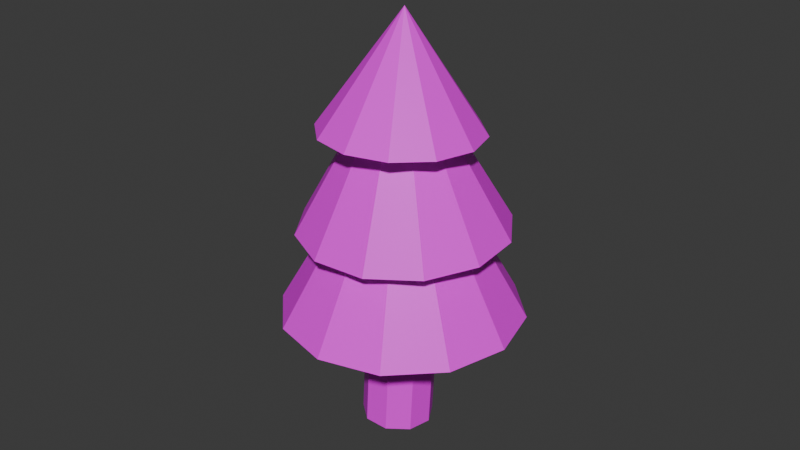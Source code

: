 # Source: tree.blend  (saved by Blender 4.0.36; exported with 4.5.12 LTS)
import bpy
from mathutils import Matrix  # noqa: F401  (used for matrix-valued properties, if any)

bpy.ops.wm.read_factory_settings(use_empty=True)
scene = bpy.context.scene
scene.name = 'Scene'

# ---- collections
col_collection = bpy.data.collections.new('Collection'); scene.collection.children.link(col_collection)

# ---- images (referenced by path relative to the original .blend; pixels are not part of the script)
import os
ASSET_DIR = os.environ.get("B2B_ASSET_DIR", "")  # directory of the original .blend (textures are referenced by path, not embedded)
HERE = os.path.dirname(os.path.abspath(__file__))  # packed textures are extracted next to this script under _unpacked/

def load_image(name, relpath, width, height, colorspace="sRGB"):
    """Load a texture the original file referenced (path relative to the .blend, or extracted next to this script)."""
    p = next((c for c in (os.path.join(HERE, relpath), os.path.join(ASSET_DIR, relpath)) if relpath and os.path.exists(c)), "")
    if p:
        img = bpy.data.images.load(p, check_existing=True)
        img.name = name
    else:  # same state as the original file: an image datablock whose file is absent (Cycles renders it pink)
        img = bpy.data.images.new(name, width, height)
        img.source = "FILE"
        img.filepath = "//" + (relpath or name)
    img.colorspace_settings.name = colorspace
    return img
img_wood_texture_webp = load_image('wood texture.webp', 'wood texture.webp', 1024, 1024, 'sRGB')
img_tree_leaves_jpeg = load_image('tree leaves.jpeg', 'tree leaves.jpeg', 1024, 1024, 'sRGB')

# ---- materials (node trees are filled in below, after node groups)
mat_material = bpy.data.materials.new('Material')
mat_material.use_transparent_shadow = False
mat_material_005 = bpy.data.materials.new('Material.005')
mat_material_005.use_transparent_shadow = False

# ---- material node trees
mat_material.use_nodes = True; mat_material.node_tree.nodes.clear()
_N = mat_material.node_tree.nodes; _L = mat_material.node_tree.links
n0 = _N.new('ShaderNodeBsdfPrincipled'); n0.name = 'Principled BSDF'; n0.location = (10, 300)
n0.inputs[3].default_value = 1.45
n1 = _N.new('ShaderNodeOutputMaterial'); n1.name = 'Material Output'; n1.location = (300, 300)
n2 = _N.new('ShaderNodeTexImage'); n2.name = 'Image Texture'; n2.location = (-305, 224)
n2.image = img_wood_texture_webp
_L.new(n0.outputs[0], n1.inputs[0])
_L.new(n2.outputs[0], n0.inputs[0])
n1.is_active_output = True
mat_material_005.use_nodes = True; mat_material_005.node_tree.nodes.clear()
_N = mat_material_005.node_tree.nodes; _L = mat_material_005.node_tree.links
n0 = _N.new('ShaderNodeBsdfPrincipled'); n0.name = 'Principled BSDF'; n0.location = (10, 300)
n0.inputs[3].default_value = 1.45
n1 = _N.new('ShaderNodeOutputMaterial'); n1.name = 'Material Output'; n1.location = (300, 300)
n2 = _N.new('ShaderNodeTexImage'); n2.name = 'Image Texture'; n2.location = (-415, 182)
n2.image = img_tree_leaves_jpeg
_L.new(n0.outputs[0], n1.inputs[0])
_L.new(n2.outputs[0], n0.inputs[0])
n1.is_active_output = True

# ---- world
world_world = bpy.data.worlds.new('World'); scene.world = world_world
world_world.use_nodes = True; world_world.node_tree.nodes.clear()
_N = world_world.node_tree.nodes; _L = world_world.node_tree.links
n0 = _N.new('ShaderNodeOutputWorld'); n0.name = 'World Output'; n0.location = (300, 300)
n1 = _N.new('ShaderNodeBackground'); n1.name = 'Background'; n1.location = (10, 300)
n1.inputs[0].default_value = (0.05088, 0.05088, 0.05088, 1.0)
_L.new(n1.outputs[0], n0.inputs[0])
n0.is_active_output = True
world_world.color = (0.05088, 0.05088, 0.05088)
world_world.use_sun_shadow = False
world_world.sun_shadow_jitter_overblur = 0.0

# ---- meshes
me_cylinder = bpy.data.meshes.new('Cylinder')
me_cylinder.from_pydata([(0.0, 0.9527, -1.008), (0.0, 0.9959, 0.9722), (0.6428, 0.7189, -1.006), (0.6083, 0.7765, 0.9787), (0.9848, 0.1269, -1.001), (0.9319, 0.2208, 0.9953), (0.866, -0.5463, -0.9956), (0.8195, -0.4111, 1.014), (0.342, -0.9857, -0.9919), (0.3236, -0.8236, 1.026), (-0.342, -0.9857, -0.9919), (-0.3236, -0.8236, 1.026), (-0.866, -0.5463, -0.9956), (-0.8195, -0.4106, 1.014), (-0.9848, 0.1269, -1.001), (-0.9319, 0.2212, 0.9953), (-0.6428, 0.7189, -1.006), (-0.6083, 0.7769, 0.9785), (0.0, 0.9527, -1.008), (0.6428, 0.7189, -1.006), (0.9848, 0.1269, -1.001), (0.866, -0.5463, -0.9956), (0.342, -0.9857, -0.9919), (-0.342, -0.9857, -0.9919), (-0.866, -0.5463, -0.9956), (-0.9848, 0.1269, -1.001), (-0.6428, 0.7189, -1.006), (0.0, 0.8983, -1.008), (0.6078, 0.6772, -1.006), (0.9312, 0.1175, -1.001), (0.8188, -0.519, -0.9958), (0.3234, -0.9345, -0.9923), (-0.3234, -0.9345, -0.9923), (-0.8188, -0.519, -0.9958), (-0.9312, 0.1175, -1.001), (-0.6078, 0.6772, -1.006), (0.6428, 0.7189, -1.006), (0.0, 0.9527, -1.008), (0.9848, 0.1269, -1.001), (0.866, -0.5463, -0.9956), (0.342, -0.9857, -0.9919), (-0.342, -0.9857, -0.9919), (-0.866, -0.5463, -0.9956), (-0.9848, 0.1269, -1.001), (-0.6428, 0.7189, -1.006), (0.6078, 0.6945, -0.901), (4.47e-08, 0.9156, -0.9028), (0.9312, 0.1348, -0.8963), (0.8188, -0.5017, -0.891), (0.3234, -0.9172, -0.8875), (-0.3234, -0.9172, -0.8875), (-0.8188, -0.5017, -0.891), (-0.9312, 0.1348, -0.8963), (-0.6078, 0.6945, -0.901), (0.6428, 0.8176, 0.9773), (0.0, 1.05, 0.9703), (0.9848, 0.2305, 0.995), (0.866, -0.4372, 1.015), (0.342, -0.873, 1.028), (-0.342, -0.873, 1.028), (-0.866, -0.4372, 1.015), (-0.9848, 0.2305, 0.995), (-0.6428, 0.8176, 0.9773), (0.6083, 0.753, 0.9435), (-1.49e-08, 0.9728, 0.9374), (0.9319, 0.1967, 0.9589), (0.8195, -0.436, 0.9764), (0.3236, -0.849, 0.9878), (-0.3236, -0.849, 0.9878), (-0.8195, -0.4325, 0.9775), (-0.9319, 0.1994, 0.9585), (-0.6083, 0.755, 0.9418), (0.6078, 0.688, -0.9402), (4.47e-08, 0.9091, -0.942), (0.9312, 0.1283, -0.9355), (0.8188, -0.5082, -0.9302), (0.3234, -0.9237, -0.9267), (-0.3234, -0.9237, -0.9267), (-0.8188, -0.5082, -0.9302), (-0.9312, 0.1283, -0.9355), (-0.6078, 0.688, -0.9402), (0.8802, 0.4942, -0.07244), (0.8074, 0.584, -0.02139), (1.035, 0.5973, -0.02191), (1.108, 0.4926, -0.07238), (1.128, 0.2555, -0.1031), (0.9434, 0.5159, 0.0258), (0.9004, 0.2595, -0.1032), (0.8585, -0.01039, -0.09976), (0.7742, -0.1358, -0.06269), (0.6869, -0.1201, -0.009401), (0.6374, -0.02015, 0.03448), (0.6489, 0.2311, 0.04927), (0.716, 0.4806, 0.0269), (0.0, 1.219, -0.01577), (0.6428, 0.9855, -0.01245), (0.9848, 0.3943, -0.004036), (0.866, -0.278, 0.005529), (0.342, -0.7168, 0.01177), (-0.342, -0.7168, 0.01177), (-0.866, -0.278, 0.005529), (-0.9848, 0.3943, -0.004036), (-0.6428, 0.9855, -0.01245), (0.6428, 0.8014, -0.5065), (0.9848, 0.2094, -0.5015), (0.866, -0.4638, -0.4959), (0.342, -0.9032, -0.4922), (-0.342, -0.9032, -0.4922), (-0.866, -0.4638, -0.4959), (-0.9848, 0.2094, -0.5015), (-0.6428, 0.8014, -0.5065), (0.0, 1.035, -0.5084), (0.6428, 0.7602, -0.7563), (0.9848, 0.1682, -0.7513), (0.866, -0.505, -0.7457), (0.342, -0.9444, -0.7421), (-0.342, -0.9444, -0.7421), (-0.866, -0.505, -0.7457), (-0.9848, 0.1682, -0.7513), (-0.6428, 0.7602, -0.7563), (0.0, 0.994, -0.7582), (0.0, 1.0, 0.5), (0.6428, 0.766, 0.5), (0.9848, 0.1736, 0.5), (0.866, -0.5, 0.5), (0.342, -0.9397, 0.5), (-0.342, -0.9397, 0.5), (-0.866, -0.5, 0.5), (-0.9848, 0.1736, 0.5), (-0.6428, 0.766, 0.5), (0.6428, 0.766, 0.25), (0.9848, 0.1736, 0.25), (0.866, -0.5, 0.25), (0.342, -0.9397, 0.25), (-0.342, -0.9397, 0.25), (-0.866, -0.5, 0.25), (-0.9848, 0.1736, 0.25), (-0.6428, 0.766, 0.25), (0.0, 1.0, 0.25), (0.0, 0.902, 0.7225), (0.6428, 0.6701, 0.7295), (0.9848, 0.08293, 0.7472), (0.866, -0.5848, 0.7673), (0.342, -1.021, 0.7804), (-0.342, -1.021, 0.7804), (-0.866, -0.5848, 0.7673), (-0.9848, 0.08293, 0.7472), (-0.6428, 0.6701, 0.7295)], [], [(139, 55, 54, 140), (140, 54, 56, 141), (141, 56, 57, 142), (142, 57, 58, 143), (143, 58, 59, 144), (144, 59, 60, 145), (145, 60, 61, 146), (5, 3, 63, 65), (146, 61, 62, 147), (147, 62, 55, 139), (8, 10, 23, 22), (6, 8, 22, 21), (0, 2, 19, 18), (4, 6, 21, 20), (2, 4, 20, 19), (16, 0, 18, 26), (14, 16, 26, 25), (12, 14, 25, 24), (10, 12, 24, 23), (31, 32, 50, 49), (19, 36, 37, 18), (20, 38, 36, 19), (21, 39, 38, 20), (22, 40, 39, 21), (23, 41, 40, 22), (24, 42, 41, 23), (25, 43, 42, 24), (26, 44, 43, 25), (18, 37, 44, 26), (28, 27, 37, 36), (29, 28, 36, 38), (30, 29, 38, 39), (31, 30, 39, 40), (32, 31, 40, 41), (33, 32, 41, 42), (34, 33, 42, 43), (35, 34, 43, 44), (27, 35, 44, 37), (47, 48, 75, 74), (28, 29, 47, 45), (35, 27, 46, 53), (32, 33, 51, 50), (29, 30, 48, 47), (33, 34, 52, 51), (30, 31, 49, 48), (27, 28, 45, 46), (34, 35, 53, 52), (1, 3, 54, 55), (3, 5, 56, 54), (5, 7, 57, 56), (7, 9, 58, 57), (9, 11, 59, 58), (11, 13, 60, 59), (13, 15, 61, 60), (15, 17, 62, 61), (17, 1, 55, 62), (63, 64, 71, 70, 69, 68, 67, 66, 65), (1, 17, 71, 64), (13, 11, 68, 69), (7, 5, 65, 66), (15, 13, 69, 70), (9, 7, 66, 67), (3, 1, 64, 63), (17, 15, 70, 71), (11, 9, 67, 68), (73, 72, 74, 75, 76, 77, 78, 79, 80), (51, 52, 79, 78), (48, 49, 76, 75), (46, 45, 72, 73), (52, 53, 80, 79), (49, 50, 77, 76), (45, 47, 74, 72), (53, 46, 73, 80), (50, 51, 78, 77), (84, 85, 87, 81), (86, 83, 82, 93), (83, 84, 81, 82), (82, 81, 87, 88, 89, 90, 91, 92, 93), (85, 84, 83, 86, 93, 92, 91, 90, 89, 88, 87), (110, 102, 94, 111), (109, 101, 102, 110), (108, 100, 101, 109), (107, 99, 100, 108), (106, 98, 99, 107), (105, 97, 98, 106), (104, 96, 97, 105), (103, 95, 96, 104), (111, 94, 95, 103), (120, 111, 103, 112), (112, 103, 104, 113), (113, 104, 105, 114), (114, 105, 106, 115), (115, 106, 107, 116), (116, 107, 108, 117), (117, 108, 109, 118), (118, 109, 110, 119), (119, 110, 111, 120), (16, 119, 120, 0), (14, 118, 119, 16), (12, 117, 118, 14), (10, 116, 117, 12), (8, 115, 116, 10), (6, 114, 115, 8), (4, 113, 114, 6), (2, 112, 113, 4), (0, 120, 112, 2), (137, 129, 121, 138), (136, 128, 129, 137), (135, 127, 128, 136), (134, 126, 127, 135), (133, 125, 126, 134), (132, 124, 125, 133), (131, 123, 124, 132), (130, 122, 123, 131), (138, 121, 122, 130), (94, 138, 130, 95), (95, 130, 131, 96), (96, 131, 132, 97), (97, 132, 133, 98), (98, 133, 134, 99), (99, 134, 135, 100), (100, 135, 136, 101), (101, 136, 137, 102), (102, 137, 138, 94), (129, 147, 139, 121), (128, 146, 147, 129), (127, 145, 146, 128), (126, 144, 145, 127), (125, 143, 144, 126), (124, 142, 143, 125), (123, 141, 142, 124), (122, 140, 141, 123), (121, 139, 140, 122)])
_uv = me_cylinder.uv_layers.new(name='UVMap')
_uv.uv.foreach_set('vector', [1.0, 0.9375, 1.0, 1.0, 0.8889, 1.0, 0.8889, 0.9375, 0.8889, 0.9375, 0.8889, 1.0, 0.7778, 1.0, 0.7778, 0.9375, 0.7778, 0.9375, 0.7778, 1.0, 0.6667, 1.0, 0.6667, 0.9375, 0.6667, 0.9375, 0.6667, 1.0, 0.5556, 1.0, 0.5556, 0.9375, 0.5556, 0.9375, 0.5556, 1.0, 0.4444, 1.0, 0.4444, 0.9375, 0.4444, 0.9375, 0.4444, 1.0, 0.3333, 1.0, 0.3333, 0.9375, 0.3333, 0.9375, 0.3333, 1.0, 0.2222, 1.0, 0.2222, 0.9375, 0.4737, 0.2894, 0.396, 0.424, 0.396, 0.424, 0.4737, 0.2894, 0.2222, 0.9375, 0.2222, 1.0, 0.1111, 1.0, 0.1111, 0.9375, 0.1111, 0.9375, 0.1111, 1.0, 4.47e-08, 1.0, 4.47e-08, 0.9375, 0.5556, 0.5, 0.4444, 0.5, 0.4444, 0.5, 0.5556, 0.5, 0.6667, 0.5, 0.5556, 0.5, 0.5556, 0.5, 0.6667, 0.5, 1.0, 0.5, 0.8889, 0.5, 0.8889, 0.5, 1.0, 0.5, 0.7778, 0.5, 0.6667, 0.5, 0.6667, 0.5, 0.7778, 0.5, 0.8889, 0.5, 0.7778, 0.5, 0.7778, 0.5, 0.8889, 0.5, 0.1111, 0.5, 4.47e-08, 0.5, 4.47e-08, 0.5, 0.1111, 0.5, 0.2222, 0.5, 0.1111, 0.5, 0.1111, 0.5, 0.2222, 0.5, 0.3333, 0.5, 0.2222, 0.5, 0.2222, 0.5, 0.3333, 0.5, 0.4444, 0.5, 0.3333, 0.5, 0.3333, 0.5, 0.4444, 0.5, 0.8276, 0.03676, 0.6724, 0.03676, 0.6724, 0.03676, 0.8276, 0.03676, 0.9043, 0.4339, 0.9043, 0.4339, 0.75, 0.49, 0.75, 0.49, 0.9864, 0.2917, 0.9864, 0.2917, 0.9043, 0.4339, 0.9043, 0.4339, 0.9578, 0.13, 0.9578, 0.13, 0.9864, 0.2917, 0.9864, 0.2917, 0.8321, 0.02447, 0.8321, 0.02447, 0.9578, 0.13, 0.9578, 0.13, 0.6679, 0.02447, 0.6679, 0.02447, 0.8321, 0.02447, 0.8321, 0.02447, 0.5422, 0.13, 0.5422, 0.13, 0.6679, 0.02447, 0.6679, 0.02447, 0.5136, 0.2917, 0.5136, 0.2917, 0.5422, 0.13, 0.5422, 0.13, 0.5957, 0.4339, 0.5957, 0.4339, 0.5136, 0.2917, 0.5136, 0.2917, 0.75, 0.49, 0.75, 0.49, 0.5957, 0.4339, 0.5957, 0.4339, 0.8959, 0.4238, 0.75, 0.4769, 0.75, 0.49, 0.9043, 0.4339, 0.9735, 0.2894, 0.8959, 0.4238, 0.9043, 0.4339, 0.9864, 0.2917, 0.9465, 0.1365, 0.9735, 0.2894, 0.9864, 0.2917, 0.9578, 0.13, 0.8276, 0.03676, 0.9465, 0.1365, 0.9578, 0.13, 0.8321, 0.02447, 0.6724, 0.03676, 0.8276, 0.03676, 0.8321, 0.02447, 0.6679, 0.02447, 0.5535, 0.1365, 0.6724, 0.03676, 0.6679, 0.02447, 0.5422, 0.13, 0.5265, 0.2894, 0.5535, 0.1365, 0.5422, 0.13, 0.5136, 0.2917, 0.6041, 0.4238, 0.5265, 0.2894, 0.5136, 0.2917, 0.5957, 0.4339, 0.75, 0.4769, 0.6041, 0.4238, 0.5957, 0.4339, 0.75, 0.49, 0.9735, 0.2894, 0.9465, 0.1365, 0.9465, 0.1365, 0.9735, 0.2894, 0.8959, 0.4238, 0.9735, 0.2894, 0.9735, 0.2894, 0.8959, 0.4238, 0.6041, 0.4238, 0.75, 0.4769, 0.75, 0.4769, 0.6041, 0.4238, 0.6724, 0.03676, 0.5535, 0.1365, 0.5535, 0.1365, 0.6724, 0.03676, 0.9735, 0.2894, 0.9465, 0.1365, 0.9465, 0.1365, 0.9735, 0.2894, 0.5535, 0.1365, 0.5265, 0.2894, 0.5265, 0.2894, 0.5535, 0.1365, 0.9465, 0.1365, 0.8276, 0.03676, 0.8276, 0.03676, 0.9465, 0.1365, 0.75, 0.4769, 0.8959, 0.4238, 0.8959, 0.4238, 0.75, 0.4769, 0.5265, 0.2894, 0.6041, 0.4238, 0.6041, 0.4238, 0.5265, 0.2894, 0.25, 0.4771, 0.396, 0.424, 0.4043, 0.4339, 0.25, 0.49, 0.396, 0.424, 0.4737, 0.2894, 0.4864, 0.2917, 0.4043, 0.4339, 0.4737, 0.2894, 0.4467, 0.1364, 0.4578, 0.13, 0.4864, 0.2917, 0.4467, 0.1364, 0.3277, 0.03659, 0.3321, 0.02447, 0.4578, 0.13, 0.3277, 0.03659, 0.1723, 0.03659, 0.1679, 0.02447, 0.3321, 0.02447, 0.1723, 0.03659, 0.05332, 0.1364, 0.04215, 0.13, 0.1679, 0.02447, 0.05332, 0.1364, 0.02634, 0.2894, 0.01365, 0.2917, 0.04215, 0.13, 0.02634, 0.2894, 0.104, 0.424, 0.09573, 0.4339, 0.01365, 0.2917, 0.104, 0.424, 0.25, 0.4771, 0.25, 0.49, 0.09573, 0.4339, 0.396, 0.424, 0.25, 0.4771, 0.104, 0.424, 0.02634, 0.2894, 0.05332, 0.1364, 0.1723, 0.03659, 0.3277, 0.03659, 0.4467, 0.1364, 0.4737, 0.2894, 0.25, 0.4771, 0.104, 0.424, 0.104, 0.424, 0.25, 0.4771, 0.05332, 0.1364, 0.1723, 0.03659, 0.1723, 0.03659, 0.05332, 0.1364, 0.4467, 0.1364, 0.4737, 0.2894, 0.4737, 0.2894, 0.4467, 0.1364, 0.02634, 0.2894, 0.05332, 0.1364, 0.05332, 0.1364, 0.02634, 0.2894, 0.3277, 0.03659, 0.4467, 0.1364, 0.4467, 0.1364, 0.3277, 0.03659, 0.396, 0.424, 0.25, 0.4771, 0.25, 0.4771, 0.396, 0.424, 0.104, 0.424, 0.02634, 0.2894, 0.02634, 0.2894, 0.104, 0.424, 0.1723, 0.03659, 0.3277, 0.03659, 0.3277, 0.03659, 0.1723, 0.03659, 0.75, 0.4769, 0.8959, 0.4238, 0.9735, 0.2894, 0.9465, 0.1365, 0.8276, 0.03676, 0.6724, 0.03676, 0.5535, 0.1365, 0.5265, 0.2894, 0.6041, 0.4238, 0.5535, 0.1365, 0.5265, 0.2894, 0.5265, 0.2894, 0.5535, 0.1365, 0.9465, 0.1365, 0.8276, 0.03676, 0.8276, 0.03676, 0.9465, 0.1365, 0.75, 0.4769, 0.8959, 0.4238, 0.8959, 0.4238, 0.75, 0.4769, 0.5265, 0.2894, 0.6041, 0.4238, 0.6041, 0.4238, 0.5265, 0.2894, 0.8276, 0.03676, 0.6724, 0.03676, 0.6724, 0.03676, 0.8276, 0.03676, 0.8959, 0.4238, 0.9735, 0.2894, 0.9735, 0.2894, 0.8959, 0.4238, 0.6041, 0.4238, 0.75, 0.4769, 0.75, 0.4769, 0.6041, 0.4238, 0.6724, 0.03676, 0.5535, 0.1365, 0.5535, 0.1365, 0.6724, 0.03676, 0.8889, 0.5, 0.7778, 0.5, 0.7778, 0.5, 0.8889, 0.5, 0.1111, 0.5, 4.47e-08, 0.5, 4.47e-08, 0.5, 0.1111, 0.5, 1.0, 0.5, 0.8889, 0.5, 0.8889, 0.5, 1.0, 0.5, 0.75, 0.49, 0.9043, 0.4339, 0.9864, 0.2917, 0.9578, 0.13, 0.8321, 0.02447, 0.6679, 0.02447, 0.5422, 0.13, 0.5136, 0.2917, 0.5957, 0.4339, 0.7778, 0.5, 0.8889, 0.5, 4.47e-08, 0.5, 0.1111, 0.5, 0.1111, 0.5, 0.2222, 0.5, 0.3333, 0.5, 0.4444, 0.5, 0.5556, 0.5, 0.6667, 0.5, 0.7778, 0.5, 0.1111, 0.625, 0.1111, 0.75, 4.47e-08, 0.75, 4.47e-08, 0.625, 0.2222, 0.625, 0.2222, 0.75, 0.1111, 0.75, 0.1111, 0.625, 0.3333, 0.625, 0.3333, 0.75, 0.2222, 0.75, 0.2222, 0.625, 0.4444, 0.625, 0.4444, 0.75, 0.3333, 0.75, 0.3333, 0.625, 0.5556, 0.625, 0.5556, 0.75, 0.4444, 0.75, 0.4444, 0.625, 0.6667, 0.625, 0.6667, 0.75, 0.5556, 0.75, 0.5556, 0.625, 0.7778, 0.625, 0.7778, 0.75, 0.6667, 0.75, 0.6667, 0.625, 0.8889, 0.625, 0.8889, 0.75, 0.7778, 0.75, 0.7778, 0.625, 1.0, 0.625, 1.0, 0.75, 0.8889, 0.75, 0.8889, 0.625, 1.0, 0.5625, 1.0, 0.625, 0.8889, 0.625, 0.8889, 0.5625, 0.8889, 0.5625, 0.8889, 0.625, 0.7778, 0.625, 0.7778, 0.5625, 0.7778, 0.5625, 0.7778, 0.625, 0.6667, 0.625, 0.6667, 0.5625, 0.6667, 0.5625, 0.6667, 0.625, 0.5556, 0.625, 0.5556, 0.5625, 0.5556, 0.5625, 0.5556, 0.625, 0.4444, 0.625, 0.4444, 0.5625, 0.4444, 0.5625, 0.4444, 0.625, 0.3333, 0.625, 0.3333, 0.5625, 0.3333, 0.5625, 0.3333, 0.625, 0.2222, 0.625, 0.2222, 0.5625, 0.2222, 0.5625, 0.2222, 0.625, 0.1111, 0.625, 0.1111, 0.5625, 0.1111, 0.5625, 0.1111, 0.625, 4.47e-08, 0.625, 4.47e-08, 0.5625, 0.1111, 0.5, 0.1111, 0.5625, 4.47e-08, 0.5625, 4.47e-08, 0.5, 0.2222, 0.5, 0.2222, 0.5625, 0.1111, 0.5625, 0.1111, 0.5, 0.3333, 0.5, 0.3333, 0.5625, 0.2222, 0.5625, 0.2222, 0.5, 0.4444, 0.5, 0.4444, 0.5625, 0.3333, 0.5625, 0.3333, 0.5, 0.5556, 0.5, 0.5556, 0.5625, 0.4444, 0.5625, 0.4444, 0.5, 0.6667, 0.5, 0.6667, 0.5625, 0.5556, 0.5625, 0.5556, 0.5, 0.7778, 0.5, 0.7778, 0.5625, 0.6667, 0.5625, 0.6667, 0.5, 0.8889, 0.5, 0.8889, 0.5625, 0.7778, 0.5625, 0.7778, 0.5, 1.0, 0.5, 1.0, 0.5625, 0.8889, 0.5625, 0.8889, 0.5, 0.1111, 0.8125, 0.1111, 0.875, 4.47e-08, 0.875, 4.47e-08, 0.8125, 0.2222, 0.8125, 0.2222, 0.875, 0.1111, 0.875, 0.1111, 0.8125, 0.3333, 0.8125, 0.3333, 0.875, 0.2222, 0.875, 0.2222, 0.8125, 0.4444, 0.8125, 0.4444, 0.875, 0.3333, 0.875, 0.3333, 0.8125, 0.5556, 0.8125, 0.5556, 0.875, 0.4444, 0.875, 0.4444, 0.8125, 0.6667, 0.8125, 0.6667, 0.875, 0.5556, 0.875, 0.5556, 0.8125, 0.7778, 0.8125, 0.7778, 0.875, 0.6667, 0.875, 0.6667, 0.8125, 0.8889, 0.8125, 0.8889, 0.875, 0.7778, 0.875, 0.7778, 0.8125, 1.0, 0.8125, 1.0, 0.875, 0.8889, 0.875, 0.8889, 0.8125, 1.0, 0.75, 1.0, 0.8125, 0.8889, 0.8125, 0.8889, 0.75, 0.8889, 0.75, 0.8889, 0.8125, 0.7778, 0.8125, 0.7778, 0.75, 0.7778, 0.75, 0.7778, 0.8125, 0.6667, 0.8125, 0.6667, 0.75, 0.6667, 0.75, 0.6667, 0.8125, 0.5556, 0.8125, 0.5556, 0.75, 0.5556, 0.75, 0.5556, 0.8125, 0.4444, 0.8125, 0.4444, 0.75, 0.4444, 0.75, 0.4444, 0.8125, 0.3333, 0.8125, 0.3333, 0.75, 0.3333, 0.75, 0.3333, 0.8125, 0.2222, 0.8125, 0.2222, 0.75, 0.2222, 0.75, 0.2222, 0.8125, 0.1111, 0.8125, 0.1111, 0.75, 0.1111, 0.75, 0.1111, 0.8125, 4.47e-08, 0.8125, 4.47e-08, 0.75, 0.1111, 0.875, 0.1111, 0.9375, 4.47e-08, 0.9375, 4.47e-08, 0.875, 0.2222, 0.875, 0.2222, 0.9375, 0.1111, 0.9375, 0.1111, 0.875, 0.3333, 0.875, 0.3333, 0.9375, 0.2222, 0.9375, 0.2222, 0.875, 0.4444, 0.875, 0.4444, 0.9375, 0.3333, 0.9375, 0.3333, 0.875, 0.5556, 0.875, 0.5556, 0.9375, 0.4444, 0.9375, 0.4444, 0.875, 0.6667, 0.875, 0.6667, 0.9375, 0.5556, 0.9375, 0.5556, 0.875, 0.7778, 0.875, 0.7778, 0.9375, 0.6667, 0.9375, 0.6667, 0.875, 0.8889, 0.875, 0.8889, 0.9375, 0.7778, 0.9375, 0.7778, 0.875, 1.0, 0.875, 1.0, 0.9375, 0.8889, 0.9375, 0.8889, 0.875])
me_cylinder.materials.append(mat_material)
me_cylinder.update()
me_cylinder_002 = bpy.data.meshes.new('Cylinder.002')
me_cylinder_002.from_pydata([(4.088e-10, 3.532, -3.396), (1.113e-08, 0.7132, 2.198), (1.766, 3.058, -3.396), (0.3566, 0.6177, 2.198), (3.058, 1.766, -3.396), (0.6177, 0.3566, 2.198), (3.532, 2.191e-08, -3.396), (0.7132, 6.015e-09, 2.198), (3.058, -1.766, -3.396), (0.6177, -0.3566, 2.198), (1.766, -3.058, -3.396), (0.3566, -0.6177, 2.198), (4.088e-10, -3.532, -3.396), (1.113e-08, -0.7132, 2.198), (-1.766, -3.058, -3.396), (-0.3566, -0.6177, 2.198), (-3.058, -1.766, -3.396), (-0.6177, -0.3566, 2.198), (-3.532, 2.191e-08, -3.396), (-0.7132, 6.015e-09, 2.198), (-3.058, 1.766, -3.396), (-0.6177, 0.3566, 2.198), (-1.766, 3.058, -3.396), (-0.3566, 0.6177, 2.198), (0.3566, 0.6193, 2.198), (1.113e-08, 0.7151, 2.198), (0.6177, 0.3576, 2.198), (0.7132, 6.024e-09, 2.198), (0.6177, -0.3576, 2.198), (0.3566, -0.6193, 2.198), (1.113e-08, -0.7151, 2.198), (-0.3566, -0.6193, 2.198), (-0.6177, -0.3576, 2.198), (-0.7132, 6.024e-09, 2.198), (-0.6177, 0.3576, 2.198), (-0.3566, 0.6193, 2.198), (4.088e-10, 3.913, -3.396), (1.957, 3.389, -3.396), (3.389, 1.957, -3.396), (3.913, 2.191e-08, -3.396), (3.389, -1.957, -3.396), (1.957, -3.389, -3.396), (4.088e-10, -3.913, -3.396), (-1.957, -3.389, -3.396), (-3.389, -1.957, -3.396), (-3.913, 2.191e-08, -3.396), (-3.389, 1.957, -3.396), (-1.957, 3.389, -3.396), (2.931, 2.566, -6.815), (0.6173, 0.5404, -0.2356), (3.866, 0.6651, -6.799), (0.8063, 0.1564, -0.2324), (3.727, -1.449, -6.755), (0.7781, -0.2707, -0.2235), (2.549, -3.209, -6.695), (0.5401, -0.6263, -0.2114), (0.6484, -4.144, -6.636), (0.1561, -0.8152, -0.1993), (-1.465, -4.003, -6.592), (-0.2709, -0.7867, -0.1904), (-3.226, -2.824, -6.576), (-0.6266, -0.5486, -0.1872), (-4.162, -0.9234, -6.592), (-0.8156, -0.1645, -0.1904), (-4.022, 1.19, -6.636), (-0.7874, 0.2625, -0.1993), (-2.844, 2.95, -6.695), (-0.5494, 0.6181, -0.2114), (-0.9435, 3.885, -6.755), (-0.1655, 0.807, -0.2235), (1.17, 3.745, -6.799), (0.2616, 0.7786, -0.2324), (0.8078, 0.1577, -0.2324), (0.6189, 0.5419, -0.2357), (0.7789, -0.2699, -0.2235), (0.5401, -0.6263, -0.2114), (0.1553, -0.8159, -0.1993), (-0.2723, -0.788, -0.1904), (-0.6283, -0.5501, -0.1871), (-0.8171, -0.1658, -0.1904), (-0.7882, 0.2618, -0.1993), (-0.5494, 0.6181, -0.2114), (-0.1646, 0.8077, -0.2235), (0.263, 0.7799, -0.2324), (3.265, 2.858, -6.828), (4.302, 0.7512, -6.81), (4.147, -1.592, -6.762), (2.841, -3.543, -6.695), (0.7347, -4.579, -6.629), (-1.608, -4.423, -6.58), (-3.56, -3.117, -6.563), (-4.597, -1.01, -6.58), (-4.442, 1.333, -6.629), (-3.136, 3.285, -6.695), (-1.03, 4.321, -6.762), (1.313, 4.165, -6.81), (2.945, 2.578, -6.169), (3.881, 0.6775, -6.153), (3.741, -1.436, -6.109), (2.563, -3.196, -6.049), (0.6626, -4.131, -5.989), (-1.451, -3.991, -5.946), (-3.212, -2.812, -5.93), (-4.147, -0.911, -5.946), (-4.008, 1.203, -5.989), (-2.83, 2.963, -6.049), (-0.9292, 3.898, -6.109), (1.184, 3.757, -6.153), (-2.712, 0.7441, 0.3832), (0.1508, 0.132, 4.546), (-1.958, 1.955, 0.2884), (-0.6986, 2.626, 0.1919), (0.7286, 2.576, 0.1196), (1.941, 1.819, 0.09083), (2.614, 0.5574, 0.1134), (2.568, -0.8702, 0.1811), (1.814, -2.081, 0.276), (0.5546, -2.752, 0.3725), (-0.8726, -2.702, 0.4448), (-2.085, -1.945, 0.4735), (-2.759, -0.6835, 0.451), (-2.929, 0.8104, 0.3915), (-2.113, 2.121, 0.2889), (-0.7501, 2.847, 0.1845), (0.7943, 2.792, 0.1062), (2.107, 1.973, 0.07511), (2.835, 0.6083, 0.09949), (2.785, -0.9365, 0.1728), (1.969, -2.247, 0.2754), (0.6061, -2.973, 0.3799), (-0.9384, -2.919, 0.4581), (-2.251, -2.099, 0.4892), (-2.979, -0.7344, 0.4648)], [], [(36, 1, 3, 37), (37, 3, 5, 38), (38, 5, 7, 39), (39, 7, 9, 40), (40, 9, 11, 41), (41, 11, 13, 42), (42, 13, 15, 43), (43, 15, 17, 44), (44, 17, 19, 45), (45, 19, 21, 46), (19, 17, 32, 33), (46, 21, 23, 47), (47, 23, 1, 36), (24, 25, 35, 34, 33, 32, 31, 30, 29, 28, 27, 26), (17, 15, 31, 32), (15, 13, 30, 31), (13, 11, 29, 30), (11, 9, 28, 29), (9, 7, 27, 28), (1, 23, 35, 25), (3, 1, 25, 24), (7, 5, 26, 27), (23, 21, 34, 35), (5, 3, 24, 26), (21, 19, 33, 34), (2, 0, 36, 37), (4, 2, 37, 38), (6, 4, 38, 39), (8, 6, 39, 40), (10, 8, 40, 41), (12, 10, 41, 42), (14, 12, 42, 43), (16, 14, 43, 44), (18, 16, 44, 45), (20, 18, 45, 46), (22, 20, 46, 47), (0, 22, 47, 36), (84, 49, 51, 85), (85, 51, 53, 86), (86, 53, 55, 87), (87, 55, 57, 88), (88, 57, 59, 89), (89, 59, 61, 90), (90, 61, 63, 91), (91, 63, 65, 92), (92, 65, 67, 93), (93, 67, 69, 94), (67, 65, 80, 81), (94, 69, 71, 95), (95, 71, 49, 84), (72, 73, 83, 82, 81, 80, 79, 78, 77, 76, 75, 74), (65, 63, 79, 80), (63, 61, 78, 79), (61, 59, 77, 78), (59, 57, 76, 77), (57, 55, 75, 76), (49, 71, 83, 73), (51, 49, 73, 72), (55, 53, 74, 75), (71, 69, 82, 83), (53, 51, 72, 74), (69, 67, 81, 82), (50, 48, 84, 85), (52, 50, 85, 86), (54, 52, 86, 87), (56, 54, 87, 88), (58, 56, 88, 89), (60, 58, 89, 90), (62, 60, 90, 91), (64, 62, 91, 92), (66, 64, 92, 93), (68, 66, 93, 94), (70, 68, 94, 95), (48, 70, 95, 84), (50, 97, 96, 48), (52, 98, 97, 50), (54, 99, 98, 52), (56, 100, 99, 54), (58, 101, 100, 56), (60, 102, 101, 58), (62, 103, 102, 60), (64, 104, 103, 62), (66, 105, 104, 64), (68, 106, 105, 66), (70, 107, 106, 68), (48, 96, 107, 70), (121, 109, 122), (122, 109, 123), (123, 109, 124), (124, 109, 125), (125, 109, 126), (126, 109, 127), (127, 109, 128), (128, 109, 129), (129, 109, 130), (130, 109, 131), (131, 109, 132), (132, 109, 121), (110, 108, 121, 122), (111, 110, 122, 123), (112, 111, 123, 124), (113, 112, 124, 125), (114, 113, 125, 126), (115, 114, 126, 127), (116, 115, 127, 128), (117, 116, 128, 129), (118, 117, 129, 130), (119, 118, 130, 131), (120, 119, 131, 132), (108, 120, 132, 121)])
_uv = me_cylinder_002.uv_layers.new(name='UVMap')
_uv.uv.foreach_set('vector', [0.4873, 0.1443, 0.4873, 1.168, 0.5289, 1.168, 0.7157, 0.1443, 0.7157, 0.1443, 0.5289, 1.168, 0.5413, 1.056, 0.8054, 0.2204, 0.715, 0.1443, 0.5282, 1.168, 0.4866, 1.168, 0.4866, 0.1443, 0.4866, 0.1443, 0.4866, 1.168, 0.445, 1.168, 0.2582, 0.1443, 0.8828, 0.1443, 0.5594, 1.168, 0.5289, 1.168, 0.7157, 0.1443, 0.7157, 0.1443, 0.5289, 1.168, 0.4873, 1.168, 0.4873, 0.1443, 0.4873, 0.1443, 0.4873, 1.168, 0.4457, 1.168, 0.2589, 0.1443, 0.2589, 0.1443, 0.4457, 1.168, 0.4152, 1.168, 0.09174, 0.1443, 0.2582, 0.1443, 0.445, 1.168, 0.4866, 1.168, 0.4866, 0.1443, 0.4819, 0.2204, 0.4819, 1.056, 0.5159, 1.056, 0.6683, 0.2204, 0.404, 0.4464, 0.4152, 0.3811, 0.4152, 0.381, 0.404, 0.4464, 0.1596, 0.2204, 0.4236, 1.056, 0.4485, 1.056, 0.296, 0.2204, 0.296, 0.2204, 0.4485, 1.056, 0.4825, 1.056, 0.4825, 0.2204, 0.5289, 0.5596, 0.4873, 0.5772, 0.4457, 0.5596, 0.4152, 0.5118, 0.404, 0.4464, 0.4152, 0.381, 0.4457, 0.3331, 0.4873, 0.3156, 0.5289, 0.3331, 0.5594, 0.381, 0.5705, 0.4464, 0.5594, 0.5118, 0.4152, 0.3811, 0.4457, 0.3334, 0.4457, 0.3331, 0.4152, 0.381, 0.4457, 0.3334, 0.4873, 0.3159, 0.4873, 0.3156, 0.4457, 0.3331, 0.4873, 0.3159, 0.5164, 0.3747, 0.5289, 0.3331, 0.4873, 0.3156, 0.5164, 0.3747, 0.5413, 0.4137, 0.5594, 0.381, 0.5289, 0.3331, 0.5413, 0.4137, 0.5504, 0.4669, 0.5705, 0.4464, 0.5594, 0.381, 0.4873, 0.5768, 0.4457, 0.5593, 0.4457, 0.5596, 0.4873, 0.5772, 0.5289, 0.5593, 0.4873, 0.5768, 0.4873, 0.5772, 0.5289, 0.5596, 0.5504, 0.4669, 0.5413, 0.5202, 0.5594, 0.5118, 0.5705, 0.4464, 0.4457, 0.5593, 0.4152, 0.5116, 0.4152, 0.5118, 0.4457, 0.5596, 0.5413, 0.5202, 0.5289, 0.5593, 0.5289, 0.5596, 0.5594, 0.5118, 0.4152, 0.5116, 0.404, 0.4464, 0.404, 0.4464, 0.4152, 0.5118, 0.6934, 1.006, 0.4873, 1.092, 0.4873, 1.162, 0.7157, 1.066, 0.8443, 0.7693, 0.6934, 1.006, 0.7157, 1.066, 0.8828, 0.8042, 0.8995, 0.4464, 0.8443, 0.7693, 0.8828, 0.8042, 0.944, 0.4464, 0.8443, 0.1234, 0.8995, 0.4464, 0.944, 0.4464, 0.8828, 0.08849, 0.6934, -0.113, 0.8443, 0.1234, 0.8828, 0.08849, 0.7157, -0.1735, 0.4825, -0.06036, 0.6507, 0.01029, 0.6689, -0.03906, 0.4825, -0.1173, 0.3142, 0.01029, 0.4825, -0.06036, 0.4825, -0.1173, 0.296, -0.03906, 0.1911, 0.2033, 0.3142, 0.01029, 0.296, -0.03906, 0.1596, 0.1748, 0.146, 0.4669, 0.1911, 0.2033, 0.1596, 0.1748, 0.1096, 0.4669, 0.1911, 0.7306, 0.146, 0.4669, 0.1096, 0.4669, 0.1596, 0.7591, 0.3142, 0.9236, 0.1911, 0.7306, 0.1596, 0.7591, 0.296, 0.9729, 0.4825, 0.9942, 0.3142, 0.9236, 0.296, 0.9729, 0.4825, 1.051, 0.8202, -0.4834, 0.5497, 0.7224, 0.4968, 0.6928, 0.5535, -0.2894, 0.5743, -0.4802, 0.5048, 0.723, 0.455, 0.7246, 0.3008, -0.4713, 0.3008, -0.4713, 0.455, 0.7246, 0.4135, 0.7268, 0.07307, -0.4591, 0.8189, -0.4591, 0.5503, 0.7268, 0.5055, 0.7291, 0.573, -0.447, 0.573, -0.447, 0.5055, 0.7291, 0.4557, 0.7307, 0.2996, -0.4381, 0.2996, -0.4381, 0.4557, 0.7307, 0.4142, 0.7313, 0.0718, -0.4348, 0.1228, -0.4348, 0.4226, 0.7313, 0.4674, 0.7307, 0.3688, -0.4381, 0.3688, -0.4381, 0.4674, 0.7307, 0.5172, 0.7291, 0.6422, -0.447, 0.6089, -0.2623, 0.5069, 0.6977, 0.5408, 0.6959, 0.7948, -0.2722, 0.1836, -0.2722, 0.4301, 0.6959, 0.4667, 0.6941, 0.3843, -0.2821, 0.4232, 0.5594, 0.3954, 0.4944, 0.3953, 0.4942, 0.4232, 0.5594, 0.3843, -0.2821, 0.4667, 0.6941, 0.5074, 0.6928, 0.6076, -0.2894, 0.6406, -0.4802, 0.5178, 0.723, 0.5593, 0.7224, 0.8683, -0.4834, 0.5816, 0.4752, 0.5595, 0.5455, 0.518, 0.589, 0.4681, 0.5941, 0.4232, 0.5594, 0.3953, 0.4942, 0.3919, 0.416, 0.414, 0.3458, 0.4555, 0.3022, 0.5054, 0.2971, 0.5503, 0.3318, 0.5782, 0.397, 0.3954, 0.4944, 0.3921, 0.4163, 0.3919, 0.416, 0.3953, 0.4942, 0.3921, 0.4163, 0.4142, 0.346, 0.414, 0.3458, 0.3919, 0.416, 0.4142, 0.346, 0.4557, 0.3025, 0.4555, 0.3022, 0.414, 0.3458, 0.4557, 0.3025, 0.4973, 0.3452, 0.5054, 0.2971, 0.4555, 0.3022, 0.4973, 0.3452, 0.5339, 0.3734, 0.5503, 0.3318, 0.5054, 0.2971, 0.5593, 0.5452, 0.5178, 0.5888, 0.518, 0.589, 0.5595, 0.5455, 0.5593, 0.4903, 0.5593, 0.5452, 0.5595, 0.5455, 0.5816, 0.4752, 0.5339, 0.3734, 0.5566, 0.4265, 0.5782, 0.397, 0.5503, 0.3318, 0.5178, 0.5888, 0.468, 0.594, 0.4681, 0.5941, 0.518, 0.589, 0.5566, 0.4265, 0.5593, 0.4903, 0.5816, 0.4752, 0.5782, 0.397, 0.468, 0.594, 0.4232, 0.5594, 0.4232, 0.5594, 0.4681, 0.5941, 0.9386, 0.568, 0.8294, 0.9157, 0.8683, 0.9692, 0.9894, 0.5838, 0.8375, 0.2506, 0.9386, 0.568, 0.9894, 0.5838, 0.8776, 0.2293, 0.7848, -0.1405, 0.9223, 0.1814, 0.9713, 0.1552, 0.8189, -0.2017, 0.563, -0.3116, 0.7848, -0.1405, 0.8189, -0.2017, 0.573, -0.3912, 0.3163, -0.2858, 0.563, -0.3116, 0.573, -0.3912, 0.2996, -0.3627, 0.1751, 0.04524, 0.3429, -0.1308, 0.3292, -0.1935, 0.1433, 0.001583, 0.08595, 0.3291, 0.1751, 0.04524, 0.1433, 0.001583, 0.04446, 0.3162, 0.09928, 0.6447, 0.08595, 0.3291, 0.04446, 0.3162, 0.05923, 0.666, 0.2115, 0.9075, 0.09928, 0.6447, 0.05923, 0.666, 0.1836, 0.9573, 0.3926, 1.047, 0.2115, 0.9075, 0.1836, 0.9573, 0.3843, 1.112, 0.594, 1.026, 0.3926, 1.047, 0.3843, 1.112, 0.6076, 1.089, 0.8294, 0.9157, 0.6239, 1.131, 0.6406, 1.208, 0.8683, 0.9692, 0.5642, -0.4781, 0.5657, -0.3599, 0.7875, -0.3629, 0.7861, -0.481, 0.3439, -0.2812, 0.319, -0.3519, 0.5657, -0.3599, 0.5642, -0.4781, 0.1762, -0.2722, 0.1135, -0.341, 0.319, -0.3519, 0.3439, -0.2812, 0.563, -0.4482, 0.5646, -0.33, 0.7864, -0.341, 0.7253, -0.2722, 0.3163, -0.4401, 0.3179, -0.322, 0.5646, -0.33, 0.563, -0.4482, 0.1108, -0.4372, 0.1124, -0.319, 0.3179, -0.322, 0.3163, -0.4401, 0.3788, -0.4401, 0.3803, -0.322, 0.1584, -0.319, 0.1569, -0.4372, 0.6255, -0.4482, 0.627, -0.33, 0.3803, -0.322, 0.3788, -0.4401, 0.831, -0.4591, 0.8324, -0.341, 0.627, -0.33, 0.6255, -0.4482, 0.3772, -0.4701, 0.3788, -0.3519, 0.157, -0.341, 0.1554, -0.4591, 0.6239, -0.4781, 0.6255, -0.3599, 0.3788, -0.3519, 0.3772, -0.4701, 0.8294, -0.481, 0.831, -0.3629, 0.6255, -0.3599, 0.6239, -0.4781, 0.5591, 0.7859, 0.4945, 1.406, 0.684, 0.7706, 0.2812, 0.7706, 0.4968, 1.406, 0.411, 0.755, 0.411, 0.755, 0.4968, 1.406, 0.5581, 0.7433, 0.5581, 0.7433, 0.4968, 1.406, 0.6832, 0.7387, 0.7169, 0.7792, 0.502, 1.597, 0.5399, 0.7423, 0.5576, 0.7837, 0.502, 1.597, 0.3773, 0.7971, 0.3773, 0.7971, 0.502, 1.597, 0.2243, 0.8159, 0.7171, 0.8159, 0.5049, 1.597, 0.558, 0.835, 0.558, 0.835, 0.5049, 1.597, 0.3778, 0.8493, 0.3778, 0.8493, 0.5049, 1.597, 0.2246, 0.855, 0.2416, 0.855, 0.502, 1.597, 0.4009, 0.8505, 0.4009, 0.8505, 0.502, 1.597, 0.5812, 0.8371, 0.2959, 0.7589, 0.2241, 0.578, 0.2034, 0.5879, 0.2812, 0.7836, 0.4159, 0.859, 0.2959, 0.7589, 0.2812, 0.7836, 0.411, 0.892, 0.5723, 0.9175, 0.4057, 0.9266, 0.3997, 0.967, 0.58, 0.9571, 0.7139, 0.779, 0.5723, 0.9175, 0.58, 0.9571, 0.7332, 0.8073, 0.7925, 0.5483, 0.7139, 0.779, 0.7332, 0.8073, 0.8182, 0.5576, 0.787, 0.2872, 0.7925, 0.5483, 0.8182, 0.5576, 0.8123, 0.2751, 0.699, 0.06565, 0.787, 0.2872, 0.8123, 0.2751, 0.7171, 0.03533, 0.552, -0.05698, 0.699, 0.06565, 0.7171, 0.03533, 0.558, -0.09737, 0.3854, -0.04783, 0.552, -0.05698, 0.558, -0.09737, 0.3778, -0.08747, 0.2838, 0.1766, 0.3993, 0.06352, 0.3931, 0.03116, 0.268, 0.1535, 0.2196, 0.3649, 0.2838, 0.1766, 0.268, 0.1535, 0.1986, 0.3573, 0.2241, 0.578, 0.2196, 0.3649, 0.1986, 0.3573, 0.2034, 0.5879])
me_cylinder_002.materials.append(mat_material_005)
me_cylinder_002.update()

# ---- objects
ob_cylinder = bpy.data.objects.new('Cylinder', me_cylinder)
ob_cylinder_002 = bpy.data.objects.new('Cylinder.002', me_cylinder_002)

# ---- transforms, parenting, visibility, modifiers, constraints
ob_cylinder.location = (-0.8677, 0.0, 4.279)
ob_cylinder.rotation_euler = (0.0, 0.02228, 0.0)
ob_cylinder.scale = (1.0, 1.0, 4.448)
ob_cylinder_002.location = (-0.9267, 0.1207, 8.166)
ob_cylinder_002.rotation_euler = (0.01929, -0.02203, 0.8515)
ob_cylinder_002.scale = (0.7415, 0.7415, 0.7415)

# ---- collection membership
col_collection.objects.link(ob_cylinder)
col_collection.objects.link(ob_cylinder_002)

# ---- scene / render settings (as saved in the file)
scene.frame_start = 1; scene.frame_end = 250; scene.frame_set(1)
scene.render.engine = 'BLENDER_EEVEE_NEXT'
scene.cycles.sampling_pattern = 'TABULATED_SOBOL'
bpy.context.view_layer.update()

# ---- added for rendering (the .blend has no active camera and no usable light): camera, sun
cam_auto = bpy.data.cameras.new('AutoCamera')
cam_auto.lens = 50.0
cam_auto.sensor_width = 36.0
cam_auto.clip_end = 1000.0
ob_auto_camera = bpy.data.objects.new('AutoCamera', cam_auto)
scene.collection.objects.link(ob_auto_camera)
ob_auto_camera.location = (15.6113, -19.8454, 18.9493)
ob_auto_camera.rotation_euler = (1.09748, -7.21219e-08, 0.694738)
scene.camera = ob_auto_camera
light_auto_sun = bpy.data.lights.new('AutoSun', 'SUN')
light_auto_sun.energy = 3.0
light_auto_sun.angle = 0.0523599
ob_auto_sun = bpy.data.objects.new('AutoSun', light_auto_sun)
scene.collection.objects.link(ob_auto_sun)
ob_auto_sun.rotation_euler = (0.872665, 0.174533, 0.523599)
bpy.context.view_layer.update()
